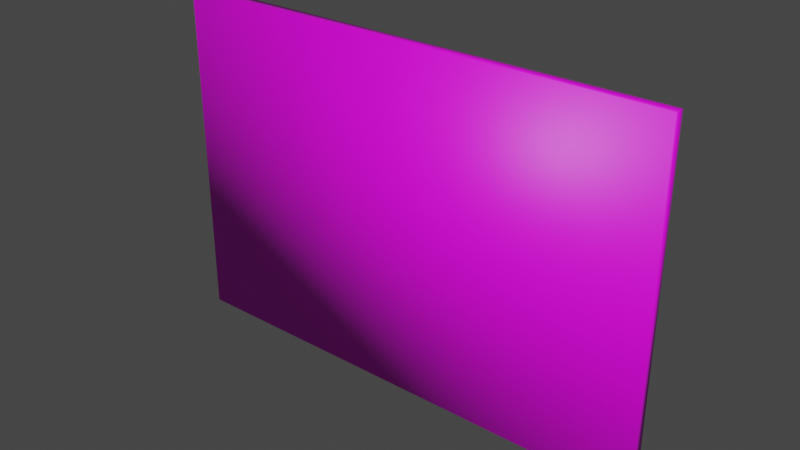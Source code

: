 # Source: Poster2.blend  (saved by Blender 2.80.75; exported with 4.5.12 LTS)
import bpy
from mathutils import Matrix  # noqa: F401  (used for matrix-valued properties, if any)

bpy.ops.wm.read_factory_settings(use_empty=True)
scene = bpy.context.scene
scene.name = 'Scene'

# ---- collections
col_collection = bpy.data.collections.new('Collection'); scene.collection.children.link(col_collection)

# ---- images (referenced by path relative to the original .blend; pixels are not part of the script)
import os
ASSET_DIR = os.environ.get("B2B_ASSET_DIR", "")  # directory of the original .blend (textures are referenced by path, not embedded)
HERE = os.path.dirname(os.path.abspath(__file__))  # packed textures are extracted next to this script under _unpacked/

def load_image(name, relpath, width, height, colorspace="sRGB"):
    """Load a texture the original file referenced (path relative to the .blend, or extracted next to this script)."""
    p = next((c for c in (os.path.join(HERE, relpath), os.path.join(ASSET_DIR, relpath)) if relpath and os.path.exists(c)), "")
    if p:
        img = bpy.data.images.load(p, check_existing=True)
        img.name = name
    else:  # same state as the original file: an image datablock whose file is absent (Cycles renders it pink)
        img = bpy.data.images.new(name, width, height)
        img.source = "FILE"
        img.filepath = "//" + (relpath or name)
    img.colorspace_settings.name = colorspace
    return img
img_car_second_iteration_png = load_image('Car Second Iteration.png', 'Car Second Iteration.png', 1024, 1024, 'sRGB')

# ---- materials (node trees are filled in below, after node groups)
mat_poster2material = bpy.data.materials.new('Poster2Material')
mat_poster2material.use_transparent_shadow = False

# ---- material node trees
mat_poster2material.use_nodes = True; mat_poster2material.node_tree.nodes.clear()
_N = mat_poster2material.node_tree.nodes; _L = mat_poster2material.node_tree.links
n0 = _N.new('ShaderNodeOutputMaterial'); n0.name = 'Material Output'; n0.location = (300, 300)
n1 = _N.new('ShaderNodeBsdfPrincipled'); n1.name = 'Principled BSDF'; n1.location = (10, 300)
n1.distribution = 'GGX'
n1.subsurface_method = 'BURLEY'
n1.inputs[3].default_value = 1.45
n1.inputs[27].default_value = (0.0, 0.0, 0.0, 1.0)
n1.inputs[28].default_value = 1.0
n2 = _N.new('ShaderNodeTexImage'); n2.name = 'Image Texture'; n2.location = (-330, 237)
n2.image = img_car_second_iteration_png
_L.new(n1.outputs[0], n0.inputs[0])
_L.new(n2.outputs[0], n1.inputs[0])
n0.is_active_output = True

# ---- world
world_world = bpy.data.worlds.new('World'); scene.world = world_world
world_world.use_nodes = True; world_world.node_tree.nodes.clear()
_N = world_world.node_tree.nodes; _L = world_world.node_tree.links
n0 = _N.new('ShaderNodeOutputWorld'); n0.name = 'World Output'; n0.location = (300, 300)
n1 = _N.new('ShaderNodeBackground'); n1.name = 'Background'; n1.location = (10, 300)
n1.inputs[0].default_value = (0.05088, 0.05088, 0.05088, 1.0)
_L.new(n1.outputs[0], n0.inputs[0])
n0.is_active_output = True
world_world.color = (0.05088, 0.05088, 0.05088)
world_world.use_sun_shadow = False
world_world.sun_shadow_jitter_overblur = 0.0

# ---- meshes
me_cube = bpy.data.meshes.new('Cube')
me_cube.from_pydata([(-4.11, -0.07486, 2.8), (4.11, -0.07486, 2.8), (-4.11, 0.07486, 2.8), (4.11, 0.07486, 2.8), (-4.11, -0.07486, -2.8), (4.11, -0.07486, -2.8), (-4.11, 0.07486, -2.8), (4.11, 0.07486, -2.8)], [], [(0, 1, 3, 2), (2, 3, 7, 6), (6, 7, 5, 4), (4, 5, 1, 0), (2, 6, 4, 0), (7, 3, 1, 5)])
me_cube.polygons.foreach_set('use_smooth', [True] * 6)
_uv = me_cube.uv_layers.new(name='UVMap')
_uv.uv.foreach_set('vector', [0.9121, 0.08568, 0.9121, 0.08568, 0.9121, 0.08568, 0.9121, 0.08568, 0.9121, 0.08568, 0.9121, 0.08568, 0.9121, 0.08568, 0.9121, 0.08568, 0.9121, 0.08568, 0.9121, 0.08568, 0.9121, 0.08568, 0.9121, 0.08568, 0.0, 0.0, 1.0, 0.0, 1.0, 1.0, 0.0, 1.0, 0.9121, 0.08568, 0.9121, 0.08568, 0.9121, 0.08568, 0.9121, 0.08568, 0.9121, 0.08568, 0.9121, 0.08568, 0.9121, 0.08568, 0.9121, 0.08568])
me_cube.materials.append(mat_poster2material)
me_cube.use_remesh_preserve_volume = False
me_cube.use_remesh_preserve_attributes = False
me_cube.use_mirror_vertex_groups = False
me_cube.update()

# ---- objects
ob_poster2 = bpy.data.objects.new('Poster2', me_cube)

# ---- transforms, parenting, visibility, modifiers, constraints
ob_poster2.location = (0.0, 0.0, 0.0)
ob_poster2.lineart.crease_threshold = 0.0

# ---- collection membership
col_collection.objects.link(ob_poster2)

# ---- scene / render settings (as saved in the file)
scene.frame_start = 1; scene.frame_end = 250; scene.frame_set(0)
scene.render.engine = 'BLENDER_EEVEE_NEXT'
scene.cycles.use_denoising = False
scene.cycles.samples = 128
scene.cycles.sampling_pattern = 'TABULATED_SOBOL'
scene.cycles.use_adaptive_sampling = False
scene.cycles.use_light_tree = False
scene.view_settings.view_transform = 'Filmic'
bpy.context.view_layer.update()

# ---- added for rendering (the .blend has no active camera and no usable light): camera, sun
cam_auto = bpy.data.cameras.new('AutoCamera')
cam_auto.lens = 50.0
cam_auto.sensor_width = 36.0
cam_auto.clip_end = 1000.0
ob_auto_camera = bpy.data.objects.new('AutoCamera', cam_auto)
scene.collection.objects.link(ob_auto_camera)
ob_auto_camera.location = (9.20306, -11.0437, 7.36245)
ob_auto_camera.rotation_euler = (1.09748, -7.21219e-08, 0.694738)
scene.camera = ob_auto_camera
light_auto_sun = bpy.data.lights.new('AutoSun', 'SUN')
light_auto_sun.energy = 3.0
light_auto_sun.angle = 0.0523599
ob_auto_sun = bpy.data.objects.new('AutoSun', light_auto_sun)
scene.collection.objects.link(ob_auto_sun)
ob_auto_sun.rotation_euler = (0.872665, 0.174533, 0.523599)
bpy.context.view_layer.update()
